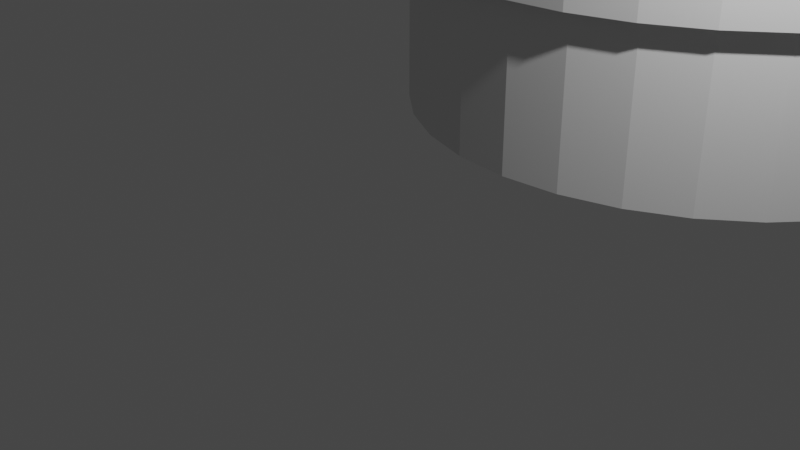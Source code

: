 # Source: nosecone1.3.blend  (saved by Blender 2.92.15; exported with 4.5.12 LTS)
import bpy
from mathutils import Matrix  # noqa: F401  (used for matrix-valued properties, if any)

bpy.ops.wm.read_factory_settings(use_empty=True)
scene = bpy.context.scene
scene.name = 'Scene'

# ---- collections
col_collection = bpy.data.collections.new('Collection'); scene.collection.children.link(col_collection)

# ---- world
world_world = bpy.data.worlds.new('World'); scene.world = world_world
world_world.use_nodes = True; world_world.node_tree.nodes.clear()
_N = world_world.node_tree.nodes; _L = world_world.node_tree.links
n0 = _N.new('ShaderNodeOutputWorld'); n0.name = 'World Output'; n0.location = (300, 300)
n1 = _N.new('ShaderNodeBackground'); n1.name = 'Background'; n1.location = (10, 300)
n1.inputs[0].default_value = (0.05088, 0.05088, 0.05088, 1.0)
_L.new(n1.outputs[0], n0.inputs[0])
n0.is_active_output = True
world_world.color = (0.05088, 0.05088, 0.05088)
world_world.use_sun_shadow = False
world_world.sun_shadow_jitter_overblur = 0.0

# ---- cameras
cam_camera = bpy.data.cameras.new('Camera')
cam_camera.clip_end = 100.0
cam_camera.ortho_scale = 7.314

# ---- lights
light_light = bpy.data.lights.new('Light', 'POINT')
light_light.transmission_factor = 0.0
light_light.energy = 1000.0
light_light.shadow_soft_size = 0.1
light_light.shadow_maximum_resolution = 0.006
light_light.use_absolute_resolution = True

# ---- meshes
me_cylinder_004 = bpy.data.meshes.new('Cylinder.004')
me_cylinder_004.from_pydata([(0.0, 3.81, -6.0), (0.0, 3.81, 6.0), (0.7433, 3.737, -6.0), (0.7433, 3.737, 6.0), (1.458, 3.52, -6.0), (1.458, 3.52, 6.0), (2.117, 3.168, -6.0), (2.117, 3.168, 6.0), (2.694, 2.694, -6.0), (2.694, 2.694, 6.0), (3.168, 2.117, -6.0), (3.168, 2.117, 6.0), (3.52, 1.458, -6.0), (3.52, 1.458, 6.0), (3.737, 0.7433, -6.0), (3.737, 0.7433, 6.0), (3.81, 2.876e-07, -6.0), (3.81, 2.876e-07, 6.0), (3.737, -0.7433, -6.0), (3.737, -0.7433, 6.0), (3.52, -1.458, -6.0), (3.52, -1.458, 6.0), (3.168, -2.117, -6.0), (3.168, -2.117, 6.0), (2.694, -2.694, -6.0), (2.694, -2.694, 6.0), (2.117, -3.168, -6.0), (2.117, -3.168, 6.0), (1.458, -3.52, -6.0), (1.458, -3.52, 6.0), (0.7433, -3.737, -6.0), (0.7433, -3.737, 6.0), (-1.241e-06, -3.81, -6.0), (-1.241e-06, -3.81, 6.0), (-0.7433, -3.737, -6.0), (-0.7433, -3.737, 6.0), (-1.458, -3.52, -6.0), (-1.458, -3.52, 6.0), (-2.117, -3.168, -6.0), (-2.117, -3.168, 6.0), (-2.694, -2.694, -6.0), (-2.694, -2.694, 6.0), (-3.168, -2.117, -6.0), (-3.168, -2.117, 6.0), (-3.52, -1.458, -6.0), (-3.52, -1.458, 6.0), (-3.737, -0.7433, -6.0), (-3.737, -0.7433, 6.0), (-3.81, 3.679e-06, -6.0), (-3.81, 3.679e-06, 6.0), (-3.737, 0.7433, -6.0), (-3.737, 0.7433, 6.0), (-3.52, 1.458, -6.0), (-3.52, 1.458, 6.0), (-3.168, 2.117, -6.0), (-3.168, 2.117, 6.0), (-2.694, 2.694, -6.0), (-2.694, 2.694, 6.0), (-2.117, 3.168, -6.0), (-2.117, 3.168, 6.0), (-1.458, 3.52, -6.0), (-1.458, 3.52, 6.0), (-0.7433, 3.737, -6.0), (-0.7433, 3.737, 6.0)], [], [(0, 1, 3, 2), (2, 3, 5, 4), (4, 5, 7, 6), (6, 7, 9, 8), (8, 9, 11, 10), (10, 11, 13, 12), (12, 13, 15, 14), (14, 15, 17, 16), (16, 17, 19, 18), (18, 19, 21, 20), (20, 21, 23, 22), (22, 23, 25, 24), (24, 25, 27, 26), (26, 27, 29, 28), (28, 29, 31, 30), (30, 31, 33, 32), (32, 33, 35, 34), (34, 35, 37, 36), (36, 37, 39, 38), (38, 39, 41, 40), (40, 41, 43, 42), (42, 43, 45, 44), (44, 45, 47, 46), (46, 47, 49, 48), (48, 49, 51, 50), (50, 51, 53, 52), (52, 53, 55, 54), (54, 55, 57, 56), (56, 57, 59, 58), (58, 59, 61, 60), (60, 61, 63, 62), (62, 63, 1, 0)])
_uv = me_cylinder_004.uv_layers.new(name='UVMap')
_uv.uv.foreach_set('vector', [1.0, 0.0, 1.0, 1.0, 0.9688, 1.0, 0.9688, 0.0, 0.9688, 0.0, 0.9688, 1.0, 0.9375, 1.0, 0.9375, 0.0, 0.9375, 0.0, 0.9375, 1.0, 0.9062, 1.0, 0.9062, 0.0, 0.9062, 0.0, 0.9062, 1.0, 0.875, 1.0, 0.875, 0.0, 0.875, 0.0, 0.875, 1.0, 0.8438, 1.0, 0.8438, 0.0, 0.8438, 0.0, 0.8438, 1.0, 0.8125, 1.0, 0.8125, 0.0, 0.8125, 0.0, 0.8125, 1.0, 0.7812, 1.0, 0.7812, 0.0, 0.7812, 0.0, 0.7812, 1.0, 0.75, 1.0, 0.75, 0.0, 0.75, 0.0, 0.75, 1.0, 0.7188, 1.0, 0.7188, 0.0, 0.7188, 0.0, 0.7188, 1.0, 0.6875, 1.0, 0.6875, 0.0, 0.6875, 0.0, 0.6875, 1.0, 0.6562, 1.0, 0.6562, 0.0, 0.6562, 0.0, 0.6562, 1.0, 0.625, 1.0, 0.625, 0.0, 0.625, 0.0, 0.625, 1.0, 0.5938, 1.0, 0.5938, 0.0, 0.5938, 0.0, 0.5938, 1.0, 0.5625, 1.0, 0.5625, 0.0, 0.5625, 0.0, 0.5625, 1.0, 0.5312, 1.0, 0.5312, 0.0, 0.5312, 0.0, 0.5312, 1.0, 0.5, 1.0, 0.5, 0.0, 0.5, 0.0, 0.5, 1.0, 0.4688, 1.0, 0.4688, 0.0, 0.4688, 0.0, 0.4688, 1.0, 0.4375, 1.0, 0.4375, 0.0, 0.4375, 0.0, 0.4375, 1.0, 0.4062, 1.0, 0.4062, 0.0, 0.4062, 0.0, 0.4062, 1.0, 0.375, 1.0, 0.375, 0.0, 0.375, 0.0, 0.375, 1.0, 0.3438, 1.0, 0.3438, 0.0, 0.3438, 0.0, 0.3438, 1.0, 0.3125, 1.0, 0.3125, 0.0, 0.3125, 0.0, 0.3125, 1.0, 0.2812, 1.0, 0.2812, 0.0, 0.2812, 0.0, 0.2812, 1.0, 0.25, 1.0, 0.25, 0.0, 0.25, 0.0, 0.25, 1.0, 0.2188, 1.0, 0.2188, 0.0, 0.2188, 0.0, 0.2188, 1.0, 0.1875, 1.0, 0.1875, 0.0, 0.1875, 0.0, 0.1875, 1.0, 0.1562, 1.0, 0.1562, 0.0, 0.1562, 0.0, 0.1562, 1.0, 0.125, 1.0, 0.125, 0.0, 0.125, 0.0, 0.125, 1.0, 0.09375, 1.0, 0.09375, 0.0, 0.09375, 0.0, 0.09375, 1.0, 0.0625, 1.0, 0.0625, 0.0, 0.0625, 0.0, 0.0625, 1.0, 0.03125, 1.0, 0.03125, 0.0, 0.03125, 0.0, 0.03125, 1.0, 0.0, 1.0, 0.0, 0.0])
me_cylinder_004.use_remesh_fix_poles = True
me_cylinder_004.use_remesh_preserve_attributes = False
me_cylinder_004.use_mirror_vertex_groups = False
me_cylinder_004.update()
me_cylinder_006 = bpy.data.meshes.new('Cylinder.006')
me_cylinder_006.from_pydata([(0.0, 3.81, -6.0), (0.0, 3.81, 6.0), (0.7433, 3.737, -6.0), (0.7433, 3.737, 6.0), (1.458, 3.52, -6.0), (1.458, 3.52, 6.0), (2.117, 3.168, -6.0), (2.117, 3.168, 6.0), (2.694, 2.694, -6.0), (2.694, 2.694, 6.0), (3.168, 2.117, -6.0), (3.168, 2.117, 6.0), (3.52, 1.458, -6.0), (3.52, 1.458, 6.0), (3.737, 0.7433, -6.0), (3.737, 0.7433, 6.0), (3.81, 2.876e-07, -6.0), (3.81, 2.876e-07, 6.0), (3.737, -0.7433, -6.0), (3.737, -0.7433, 6.0), (3.52, -1.458, -6.0), (3.52, -1.458, 6.0), (3.168, -2.117, -6.0), (3.168, -2.117, 6.0), (2.694, -2.694, -6.0), (2.694, -2.694, 6.0), (2.117, -3.168, -6.0), (2.117, -3.168, 6.0), (1.458, -3.52, -6.0), (1.458, -3.52, 6.0), (0.7433, -3.737, -6.0), (0.7433, -3.737, 6.0), (-1.241e-06, -3.81, -6.0), (-1.241e-06, -3.81, 6.0), (-0.7433, -3.737, -6.0), (-0.7433, -3.737, 6.0), (-1.458, -3.52, -6.0), (-1.458, -3.52, 6.0), (-2.117, -3.168, -6.0), (-2.117, -3.168, 6.0), (-2.694, -2.694, -6.0), (-2.694, -2.694, 6.0), (-3.168, -2.117, -6.0), (-3.168, -2.117, 6.0), (-3.52, -1.458, -6.0), (-3.52, -1.458, 6.0), (-3.737, -0.7433, -6.0), (-3.737, -0.7433, 6.0), (-3.81, 3.679e-06, -6.0), (-3.81, 3.679e-06, 6.0), (-3.737, 0.7433, -6.0), (-3.737, 0.7433, 6.0), (-3.52, 1.458, -6.0), (-3.52, 1.458, 6.0), (-3.168, 2.117, -6.0), (-3.168, 2.117, 6.0), (-2.694, 2.694, -6.0), (-2.694, 2.694, 6.0), (-2.117, 3.168, -6.0), (-2.117, 3.168, 6.0), (-1.458, 3.52, -6.0), (-1.458, 3.52, 6.0), (-0.7433, 3.737, -6.0), (-0.7433, 3.737, 6.0)], [], [(0, 1, 3, 2), (2, 3, 5, 4), (4, 5, 7, 6), (6, 7, 9, 8), (8, 9, 11, 10), (10, 11, 13, 12), (12, 13, 15, 14), (14, 15, 17, 16), (16, 17, 19, 18), (18, 19, 21, 20), (20, 21, 23, 22), (22, 23, 25, 24), (24, 25, 27, 26), (26, 27, 29, 28), (28, 29, 31, 30), (30, 31, 33, 32), (32, 33, 35, 34), (34, 35, 37, 36), (36, 37, 39, 38), (38, 39, 41, 40), (40, 41, 43, 42), (42, 43, 45, 44), (44, 45, 47, 46), (46, 47, 49, 48), (48, 49, 51, 50), (50, 51, 53, 52), (52, 53, 55, 54), (54, 55, 57, 56), (56, 57, 59, 58), (58, 59, 61, 60), (60, 61, 63, 62), (62, 63, 1, 0)])
_uv = me_cylinder_006.uv_layers.new(name='UVMap')
_uv.uv.foreach_set('vector', [1.0, 0.0, 1.0, 1.0, 0.9688, 1.0, 0.9688, 0.0, 0.9688, 0.0, 0.9688, 1.0, 0.9375, 1.0, 0.9375, 0.0, 0.9375, 0.0, 0.9375, 1.0, 0.9062, 1.0, 0.9062, 0.0, 0.9062, 0.0, 0.9062, 1.0, 0.875, 1.0, 0.875, 0.0, 0.875, 0.0, 0.875, 1.0, 0.8438, 1.0, 0.8438, 0.0, 0.8438, 0.0, 0.8438, 1.0, 0.8125, 1.0, 0.8125, 0.0, 0.8125, 0.0, 0.8125, 1.0, 0.7812, 1.0, 0.7812, 0.0, 0.7812, 0.0, 0.7812, 1.0, 0.75, 1.0, 0.75, 0.0, 0.75, 0.0, 0.75, 1.0, 0.7188, 1.0, 0.7188, 0.0, 0.7188, 0.0, 0.7188, 1.0, 0.6875, 1.0, 0.6875, 0.0, 0.6875, 0.0, 0.6875, 1.0, 0.6562, 1.0, 0.6562, 0.0, 0.6562, 0.0, 0.6562, 1.0, 0.625, 1.0, 0.625, 0.0, 0.625, 0.0, 0.625, 1.0, 0.5938, 1.0, 0.5938, 0.0, 0.5938, 0.0, 0.5938, 1.0, 0.5625, 1.0, 0.5625, 0.0, 0.5625, 0.0, 0.5625, 1.0, 0.5312, 1.0, 0.5312, 0.0, 0.5312, 0.0, 0.5312, 1.0, 0.5, 1.0, 0.5, 0.0, 0.5, 0.0, 0.5, 1.0, 0.4688, 1.0, 0.4688, 0.0, 0.4688, 0.0, 0.4688, 1.0, 0.4375, 1.0, 0.4375, 0.0, 0.4375, 0.0, 0.4375, 1.0, 0.4062, 1.0, 0.4062, 0.0, 0.4062, 0.0, 0.4062, 1.0, 0.375, 1.0, 0.375, 0.0, 0.375, 0.0, 0.375, 1.0, 0.3438, 1.0, 0.3438, 0.0, 0.3438, 0.0, 0.3438, 1.0, 0.3125, 1.0, 0.3125, 0.0, 0.3125, 0.0, 0.3125, 1.0, 0.2812, 1.0, 0.2812, 0.0, 0.2812, 0.0, 0.2812, 1.0, 0.25, 1.0, 0.25, 0.0, 0.25, 0.0, 0.25, 1.0, 0.2188, 1.0, 0.2188, 0.0, 0.2188, 0.0, 0.2188, 1.0, 0.1875, 1.0, 0.1875, 0.0, 0.1875, 0.0, 0.1875, 1.0, 0.1562, 1.0, 0.1562, 0.0, 0.1562, 0.0, 0.1562, 1.0, 0.125, 1.0, 0.125, 0.0, 0.125, 0.0, 0.125, 1.0, 0.09375, 1.0, 0.09375, 0.0, 0.09375, 0.0, 0.09375, 1.0, 0.0625, 1.0, 0.0625, 0.0, 0.0625, 0.0, 0.0625, 1.0, 0.03125, 1.0, 0.03125, 0.0, 0.03125, 0.0, 0.03125, 1.0, 0.0, 1.0, 0.0, 0.0])
me_cylinder_006.use_remesh_fix_poles = True
me_cylinder_006.use_remesh_preserve_attributes = False
me_cylinder_006.use_mirror_vertex_groups = False
me_cylinder_006.update()

# ---- objects
ob_light = bpy.data.objects.new('Light', light_light)
ob_camera = bpy.data.objects.new('Camera', cam_camera)
ob_cylinder_002 = bpy.data.objects.new('Cylinder.002', me_cylinder_004)
ob_cylinder_003 = bpy.data.objects.new('Cylinder.003', me_cylinder_006)

# ---- transforms, parenting, visibility, modifiers, constraints
ob_light.location = (4.076, 1.005, 5.904)
ob_light.rotation_euler = (0.6503, 0.05522, 1.866)
ob_light.lock_rotations_4d = False
ob_light.empty_display_type = 'ARROWS'
ob_light.color = (0.0, 0.0, 0.0, 0.0)
ob_light.lineart.crease_threshold = 0.0
ob_camera.location = (7.359, -6.926, 4.958)
ob_camera.rotation_euler = (1.109, 0.0, 0.8149)
ob_camera.lock_rotations_4d = False
ob_camera.empty_display_type = 'ARROWS'
ob_camera.color = (0.0, 0.0, 0.0, 0.0)
ob_camera.display_type = 'WIRE'
ob_camera.lineart.crease_threshold = 0.0
ob_cylinder_002.location = (0.0, 5.22, 1.0)
ob_cylinder_002.scale = (0.9633, 0.9633, 0.1667)
ob_cylinder_002.lineart.crease_threshold = 0.0
_m = ob_cylinder_002.modifiers.new('Solidify', 'SOLIDIFY')
_m.solidify_mode = 'NON_MANIFOLD'
_m.thickness = 0.07
_m.nonmanifold_boundary_mode = 'FLAT'
ob_cylinder_003.location = (0.0, 5.22, 8.0)
ob_cylinder_003.lineart.crease_threshold = 0.0
_m = ob_cylinder_003.modifiers.new('Solidify', 'SOLIDIFY')
_m.solidify_mode = 'NON_MANIFOLD'
_m.thickness = 0.25
_m.nonmanifold_boundary_mode = 'FLAT'

# ---- collection membership
col_collection.objects.link(ob_light)
col_collection.objects.link(ob_camera)
col_collection.objects.link(ob_cylinder_002)
col_collection.objects.link(ob_cylinder_003)

# ---- scene / render settings (as saved in the file)
scene.camera = ob_camera
scene.frame_start = 1; scene.frame_end = 250; scene.frame_set(1)
scene.render.engine = 'BLENDER_EEVEE_NEXT'
scene.cycles.use_denoising = False
scene.cycles.samples = 128
scene.cycles.sampling_pattern = 'TABULATED_SOBOL'
scene.cycles.use_adaptive_sampling = False
scene.cycles.use_light_tree = False
scene.view_settings.view_transform = 'Filmic'
bpy.context.view_layer.update()

